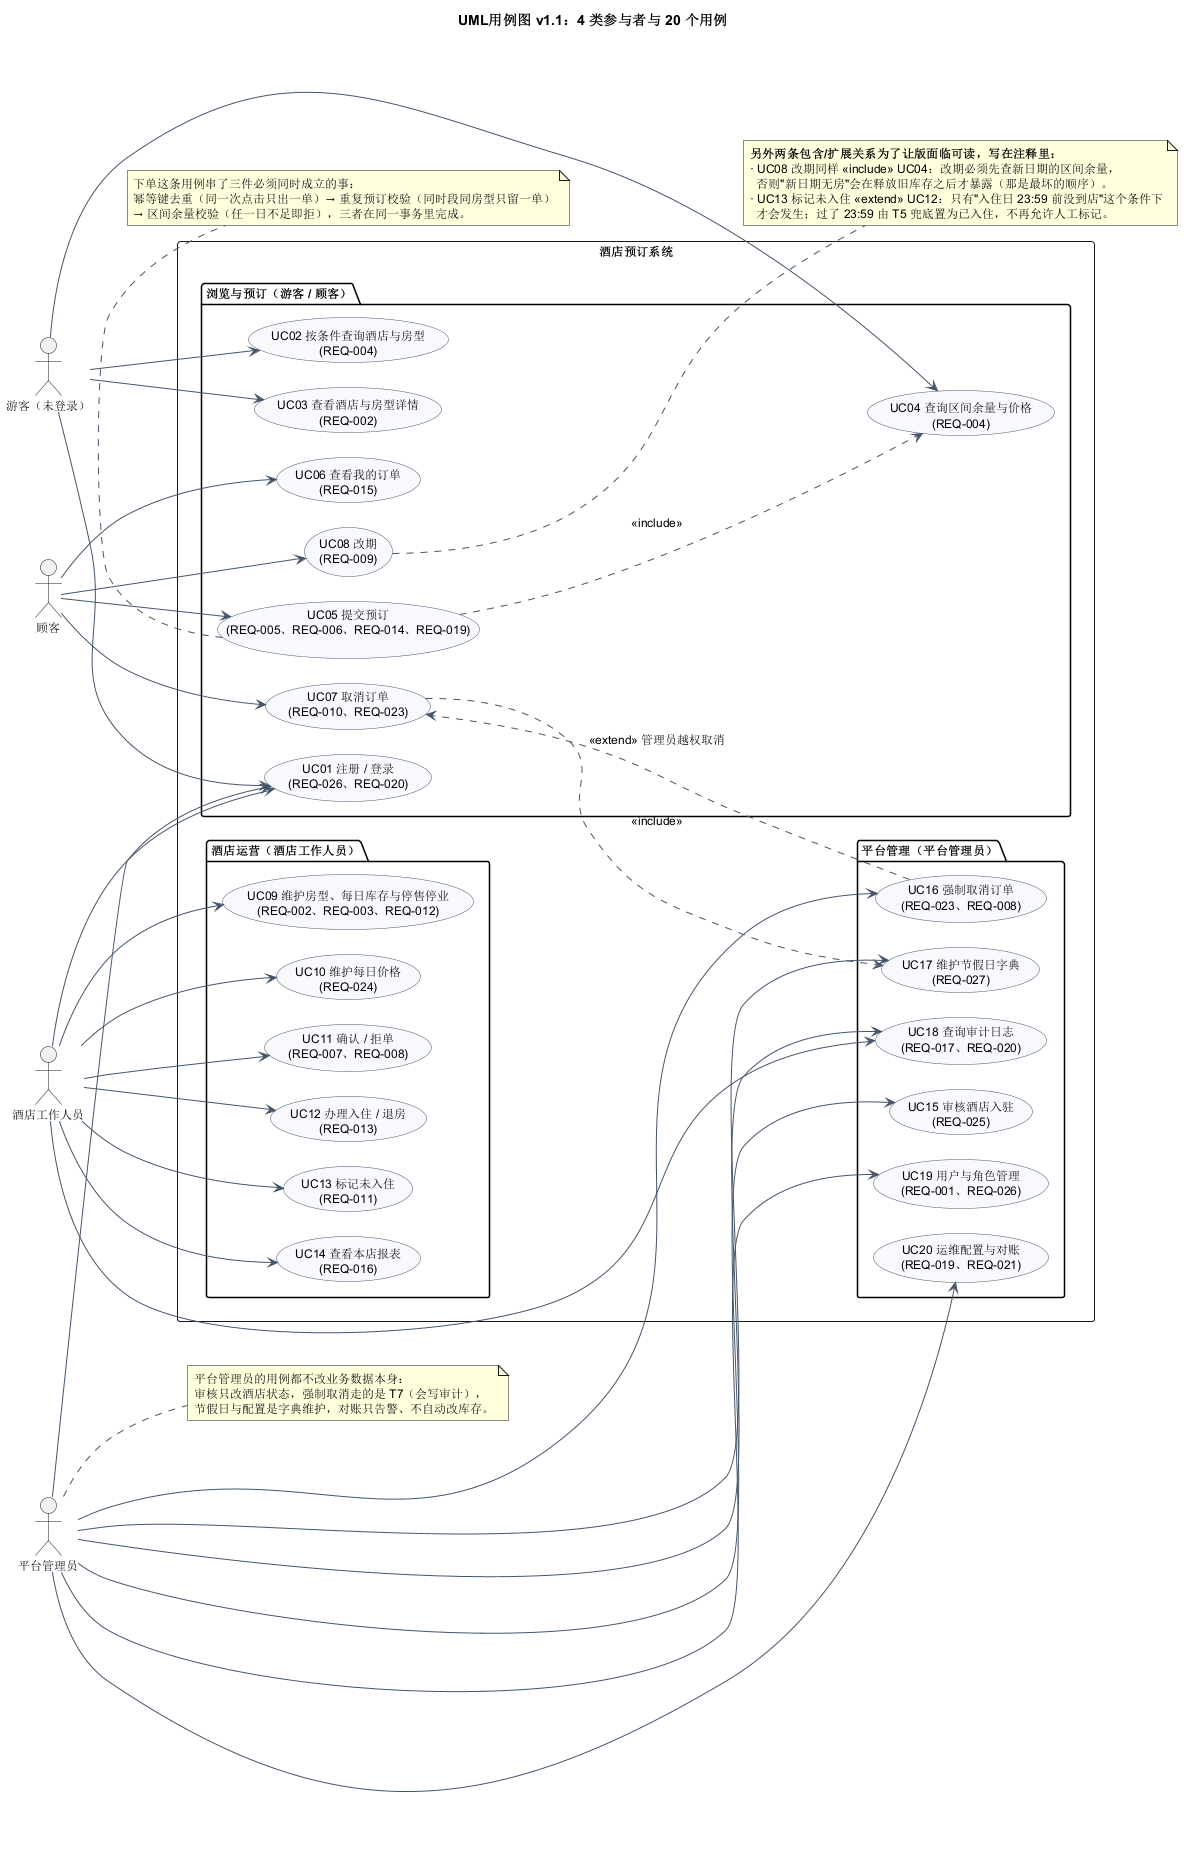

The diagram above was rendered by PlantUML. Its source (embedded in the PNG):
@startuml
' 版本：v1.1（2026-11-12，S3 行为图；分组后重排版面）
' 口径来源：exp1/requirements.md（REQ-001~027）、exp2/设计基线/02_模块划分与交互.md §2 模块卡片
' 画法：4 类参与者（游客/顾客/酒店工作人员/平台管理员）画在系统边界外；
' 用三个用例包把 20 个用例按"谁在用"分组，避免连线交叉成一团；
' 用例名后带 REQ 编号，便于报告 3.x 逐条指回需求；include=必然发生，extend=条件性发生。
title UML用例图 v1.1：4 类参与者与 20 个用例

skinparam shadowing false
skinparam defaultFontSize 12
skinparam ArrowColor #44546A
skinparam nodesep 25
skinparam ranksep 35
skinparam usecase {
  BackgroundColor #F7F9FC
  BorderColor #44546A
}
left to right direction

actor "游客（未登录）" as Guest
actor "顾客" as Customer
actor "酒店工作人员" as Staff
actor "平台管理员" as Admin

rectangle "酒店预订系统" {

  package "浏览与预订（游客 / 顾客）" {
    usecase "UC01 注册 / 登录\n(REQ-026、REQ-020)" as UC01
    usecase "UC02 按条件查询酒店与房型\n(REQ-004)" as UC02
    usecase "UC03 查看酒店与房型详情\n(REQ-002)" as UC03
    usecase "UC04 查询区间余量与价格\n(REQ-004)" as UC04
    usecase "UC05 提交预订\n(REQ-005、REQ-006、REQ-014、REQ-019)" as UC05
    usecase "UC06 查看我的订单\n(REQ-015)" as UC06
    usecase "UC07 取消订单\n(REQ-010、REQ-023)" as UC07
    usecase "UC08 改期\n(REQ-009)" as UC08
  }

  package "酒店运营（酒店工作人员）" {
    usecase "UC09 维护房型、每日库存与停售停业\n(REQ-002、REQ-003、REQ-012)" as UC09
    usecase "UC10 维护每日价格\n(REQ-024)" as UC10
    usecase "UC11 确认 / 拒单\n(REQ-007、REQ-008)" as UC11
    usecase "UC12 办理入住 / 退房\n(REQ-013)" as UC12
    usecase "UC13 标记未入住\n(REQ-011)" as UC13
    usecase "UC14 查看本店报表\n(REQ-016)" as UC14
  }

  package "平台管理（平台管理员）" {
    usecase "UC15 审核酒店入驻\n(REQ-025)" as UC15
    usecase "UC16 强制取消订单\n(REQ-023、REQ-008)" as UC16
    usecase "UC17 维护节假日字典\n(REQ-027)" as UC17
    usecase "UC18 查询审计日志\n(REQ-017、REQ-020)" as UC18
    usecase "UC19 用户与角色管理\n(REQ-001、REQ-026)" as UC19
    usecase "UC20 运维配置与对账\n(REQ-019、REQ-021)" as UC20
  }
}

' ---------- 参与者与用例 ----------
Guest --> UC01
Guest --> UC02
Guest --> UC03
Guest --> UC04

Customer --> UC05
Customer --> UC06
Customer --> UC07
Customer --> UC08

Staff --> UC01
Staff --> UC09
Staff --> UC10
Staff --> UC11
Staff --> UC12
Staff --> UC13
Staff --> UC14
Staff --> UC18

Admin --> UC01
Admin --> UC15
Admin --> UC16
Admin --> UC17
Admin --> UC18
Admin --> UC19
Admin --> UC20

' ---------- include：必然发生（下单/改期都必须先拿到余量；取消必须先判政策） ----------
UC05 ..> UC04 : <<include>>
UC07 ..> UC17 : <<include>>

' ---------- extend：条件发生 ----------
UC16 ..> UC07 : <<extend>> 管理员越权取消

note bottom of UC05
  下单这条用例串了三件必须同时成立的事：
  幂等键去重（同一次点击只出一单）→ 重复预订校验（同时段同房型只留一单）
  → 区间余量校验（任一日不足即拒），三者在同一事务里完成。
end note

note right of UC08
  **另外两条包含/扩展关系为了让版面临可读，写在注释里：**
  · UC08 改期同样 <<include>> UC04：改期必须先查新日期的区间余量，
    否则"新日期无房"会在释放旧库存之后才暴露（那是最坏的顺序）。
  · UC13 标记未入住 <<extend>> UC12：只有"入住日 23:59 前没到店"这个条件下
    才会发生；过了 23:59 由 T5 兜底置为已入住，不再允许人工标记。
end note

note right of Admin
  平台管理员的用例都不改业务数据本身：
  审核只改酒店状态，强制取消走的是 T7（会写审计），
  节假日与配置是字典维护，对账只告警、不自动改库存。
end note
@enduml